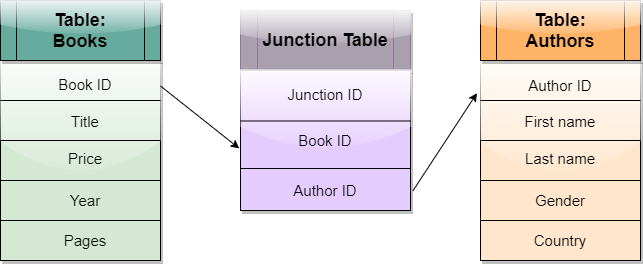

The diagram above was exported from draw.io. Its source (the exported page's mxGraphModel, read from the mxfile embedded in the PNG):
<mxGraphModel dx="1038" dy="531" grid="1" gridSize="10" guides="1" tooltips="1" connect="1" arrows="1" fold="1" page="1" pageScale="1" pageWidth="827" pageHeight="1169" math="0" shadow="0">
  <root>
    <mxCell id="WIyWlLk6GJQsqaUBKTNV-0" />
    <mxCell id="WIyWlLk6GJQsqaUBKTNV-1" parent="WIyWlLk6GJQsqaUBKTNV-0" />
    <mxCell id="kDwrrtvbMvYhLsKGPAvK-18" value="&lt;br&gt;&lt;br&gt;&lt;br&gt;&lt;br&gt;" style="rounded=0;whiteSpace=wrap;html=1;fontSize=15;fontColor=#000000;labelBackgroundColor=none;labelBorderColor=none;fillColor=#D5E8D4;shadow=1;glass=1;labelPosition=center;verticalLabelPosition=middle;align=center;verticalAlign=middle;" parent="WIyWlLk6GJQsqaUBKTNV-1" vertex="1">
      <mxGeometry x="120" y="120" width="160" height="200" as="geometry" />
    </mxCell>
    <mxCell id="kDwrrtvbMvYhLsKGPAvK-19" value="" style="endArrow=none;html=1;fontSize=15;fontColor=#FFFFFF;" parent="WIyWlLk6GJQsqaUBKTNV-1" edge="1">
      <mxGeometry width="50" height="50" relative="1" as="geometry">
        <mxPoint x="120" y="200" as="sourcePoint" />
        <mxPoint x="280" y="200" as="targetPoint" />
      </mxGeometry>
    </mxCell>
    <mxCell id="kDwrrtvbMvYhLsKGPAvK-20" value="" style="endArrow=none;html=1;fontSize=15;fontColor=#FFFFFF;shadow=0;" parent="WIyWlLk6GJQsqaUBKTNV-1" edge="1">
      <mxGeometry width="50" height="50" relative="1" as="geometry">
        <mxPoint x="120" y="160" as="sourcePoint" />
        <mxPoint x="280" y="160" as="targetPoint" />
      </mxGeometry>
    </mxCell>
    <mxCell id="kDwrrtvbMvYhLsKGPAvK-21" value="" style="endArrow=none;html=1;fontSize=15;fontColor=#FFFFFF;" parent="WIyWlLk6GJQsqaUBKTNV-1" edge="1">
      <mxGeometry width="50" height="50" relative="1" as="geometry">
        <mxPoint x="120" y="240" as="sourcePoint" />
        <mxPoint x="280" y="240" as="targetPoint" />
      </mxGeometry>
    </mxCell>
    <mxCell id="kDwrrtvbMvYhLsKGPAvK-22" value="" style="endArrow=none;html=1;fontSize=15;fontColor=#FFFFFF;" parent="WIyWlLk6GJQsqaUBKTNV-1" edge="1">
      <mxGeometry width="50" height="50" relative="1" as="geometry">
        <mxPoint x="120" y="280" as="sourcePoint" />
        <mxPoint x="280" y="280" as="targetPoint" />
      </mxGeometry>
    </mxCell>
    <mxCell id="kDwrrtvbMvYhLsKGPAvK-23" value="" style="rounded=0;whiteSpace=wrap;html=1;fontSize=15;fontColor=#FFFFFF;labelBackgroundColor=#66FF66;fillColor=#FFE6CC;shadow=1;comic=0;glass=1;" parent="WIyWlLk6GJQsqaUBKTNV-1" vertex="1">
      <mxGeometry x="600" y="120" width="160" height="200" as="geometry" />
    </mxCell>
    <mxCell id="kDwrrtvbMvYhLsKGPAvK-24" value="" style="endArrow=none;html=1;fontSize=15;fontColor=#FFFFFF;" parent="WIyWlLk6GJQsqaUBKTNV-1" edge="1">
      <mxGeometry width="50" height="50" relative="1" as="geometry">
        <mxPoint x="600" y="160" as="sourcePoint" />
        <mxPoint x="760" y="160" as="targetPoint" />
      </mxGeometry>
    </mxCell>
    <mxCell id="kDwrrtvbMvYhLsKGPAvK-25" value="" style="endArrow=none;html=1;fontSize=15;fontColor=#FFFFFF;" parent="WIyWlLk6GJQsqaUBKTNV-1" edge="1">
      <mxGeometry width="50" height="50" relative="1" as="geometry">
        <mxPoint x="600" y="200" as="sourcePoint" />
        <mxPoint x="760" y="200" as="targetPoint" />
      </mxGeometry>
    </mxCell>
    <mxCell id="kDwrrtvbMvYhLsKGPAvK-26" value="" style="endArrow=none;html=1;fontSize=15;fontColor=#FFFFFF;" parent="WIyWlLk6GJQsqaUBKTNV-1" edge="1">
      <mxGeometry width="50" height="50" relative="1" as="geometry">
        <mxPoint x="600" y="240" as="sourcePoint" />
        <mxPoint x="760" y="240" as="targetPoint" />
      </mxGeometry>
    </mxCell>
    <mxCell id="kDwrrtvbMvYhLsKGPAvK-27" value="" style="endArrow=none;html=1;fontSize=15;fontColor=#FFFFFF;" parent="WIyWlLk6GJQsqaUBKTNV-1" edge="1">
      <mxGeometry width="50" height="50" relative="1" as="geometry">
        <mxPoint x="600" y="280" as="sourcePoint" />
        <mxPoint x="760" y="280" as="targetPoint" />
      </mxGeometry>
    </mxCell>
    <mxCell id="kDwrrtvbMvYhLsKGPAvK-28" value="&lt;font color=&quot;#000000&quot; size=&quot;1&quot;&gt;&lt;b style=&quot;font-size: 18px&quot;&gt;Table:&lt;br&gt;Books&lt;br&gt;&lt;/b&gt;&lt;/font&gt;" style="shape=process;whiteSpace=wrap;html=1;backgroundOutline=1;fontSize=15;fontColor=#FFFFFF;fillColor=#67AB9F;shadow=1;glass=1;rounded=0;" parent="WIyWlLk6GJQsqaUBKTNV-1" vertex="1">
      <mxGeometry x="120" y="60" width="160" height="60" as="geometry" />
    </mxCell>
    <mxCell id="kDwrrtvbMvYhLsKGPAvK-29" value="&lt;font color=&quot;#000000&quot;&gt;&lt;span style=&quot;font-size: 18px&quot;&gt;&lt;b&gt;Table:&lt;br&gt;Authors&lt;br&gt;&lt;/b&gt;&lt;/span&gt;&lt;/font&gt;" style="shape=process;whiteSpace=wrap;html=1;backgroundOutline=1;fontSize=15;fontColor=#FFFFFF;fillColor=#FFB366;shadow=1;comic=0;glass=1;" parent="WIyWlLk6GJQsqaUBKTNV-1" vertex="1">
      <mxGeometry x="600" y="60" width="160" height="60" as="geometry" />
    </mxCell>
    <mxCell id="jroiphCdDV6vOpl23kJX-0" value="&lt;font style=&quot;font-size: 15px&quot;&gt;Author ID&lt;/font&gt;" style="rounded=0;whiteSpace=wrap;html=1;labelBackgroundColor=none;fontColor=#000000;strokeColor=none;fillColor=none;" vertex="1" parent="WIyWlLk6GJQsqaUBKTNV-1">
      <mxGeometry x="605" y="130" width="150" height="30" as="geometry" />
    </mxCell>
    <mxCell id="jroiphCdDV6vOpl23kJX-1" value="&lt;font style=&quot;font-size: 15px&quot;&gt;First name&lt;/font&gt;" style="rounded=0;whiteSpace=wrap;html=1;labelBackgroundColor=none;fontColor=#000000;strokeColor=none;fillColor=none;" vertex="1" parent="WIyWlLk6GJQsqaUBKTNV-1">
      <mxGeometry x="605" y="166" width="150" height="30" as="geometry" />
    </mxCell>
    <mxCell id="jroiphCdDV6vOpl23kJX-2" value="&lt;font style=&quot;font-size: 15px&quot;&gt;Last name&lt;/font&gt;" style="rounded=0;whiteSpace=wrap;html=1;labelBackgroundColor=none;fontColor=#000000;strokeColor=none;fillColor=none;" vertex="1" parent="WIyWlLk6GJQsqaUBKTNV-1">
      <mxGeometry x="605" y="203" width="150" height="30" as="geometry" />
    </mxCell>
    <mxCell id="jroiphCdDV6vOpl23kJX-3" value="&lt;font style=&quot;font-size: 15px&quot;&gt;Gender&lt;/font&gt;" style="rounded=0;whiteSpace=wrap;html=1;labelBackgroundColor=none;fontColor=#000000;strokeColor=none;fillColor=none;" vertex="1" parent="WIyWlLk6GJQsqaUBKTNV-1">
      <mxGeometry x="605" y="245" width="150" height="30" as="geometry" />
    </mxCell>
    <mxCell id="jroiphCdDV6vOpl23kJX-4" value="&lt;span style=&quot;font-size: 15px&quot;&gt;Country&lt;/span&gt;" style="rounded=0;whiteSpace=wrap;html=1;labelBackgroundColor=none;fontColor=#000000;strokeColor=none;fillColor=none;" vertex="1" parent="WIyWlLk6GJQsqaUBKTNV-1">
      <mxGeometry x="605" y="285" width="150" height="30" as="geometry" />
    </mxCell>
    <mxCell id="jroiphCdDV6vOpl23kJX-5" value="&lt;font style=&quot;font-size: 15px&quot;&gt;Book ID&lt;/font&gt;" style="rounded=0;whiteSpace=wrap;html=1;labelBackgroundColor=none;fontColor=#000000;strokeColor=none;fillColor=none;" vertex="1" parent="WIyWlLk6GJQsqaUBKTNV-1">
      <mxGeometry x="130" y="124" width="150" height="40" as="geometry" />
    </mxCell>
    <mxCell id="jroiphCdDV6vOpl23kJX-6" value="&lt;font style=&quot;font-size: 15px&quot;&gt;Title&lt;/font&gt;" style="rounded=0;whiteSpace=wrap;html=1;labelBackgroundColor=none;fontColor=#000000;strokeColor=none;fillColor=none;" vertex="1" parent="WIyWlLk6GJQsqaUBKTNV-1">
      <mxGeometry x="130" y="166" width="150" height="30" as="geometry" />
    </mxCell>
    <mxCell id="jroiphCdDV6vOpl23kJX-7" value="&lt;font style=&quot;font-size: 15px&quot;&gt;Price&lt;/font&gt;" style="rounded=0;whiteSpace=wrap;html=1;labelBackgroundColor=none;fontColor=#000000;strokeColor=none;fillColor=none;" vertex="1" parent="WIyWlLk6GJQsqaUBKTNV-1">
      <mxGeometry x="130" y="203" width="150" height="30" as="geometry" />
    </mxCell>
    <mxCell id="jroiphCdDV6vOpl23kJX-8" value="&lt;font style=&quot;font-size: 15px&quot;&gt;Year&lt;/font&gt;" style="rounded=0;whiteSpace=wrap;html=1;labelBackgroundColor=none;fontColor=#000000;strokeColor=none;fillColor=none;" vertex="1" parent="WIyWlLk6GJQsqaUBKTNV-1">
      <mxGeometry x="130" y="245" width="150" height="30" as="geometry" />
    </mxCell>
    <mxCell id="jroiphCdDV6vOpl23kJX-9" value="&lt;span style=&quot;font-size: 15px&quot;&gt;Pages&lt;/span&gt;" style="rounded=0;whiteSpace=wrap;html=1;labelBackgroundColor=none;fontColor=#000000;strokeColor=none;fillColor=none;" vertex="1" parent="WIyWlLk6GJQsqaUBKTNV-1">
      <mxGeometry x="130" y="285" width="150" height="30" as="geometry" />
    </mxCell>
    <mxCell id="jroiphCdDV6vOpl23kJX-11" value="&lt;font color=&quot;#000000&quot;&gt;&lt;span style=&quot;font-size: 18px&quot;&gt;&lt;b&gt;Junction Table&lt;br&gt;&lt;/b&gt;&lt;/span&gt;&lt;/font&gt;" style="shape=process;whiteSpace=wrap;html=1;backgroundOutline=1;fontSize=15;fillColor=#A9A0AD;shadow=1;comic=0;glass=1;strokeColor=#9673a6;" vertex="1" parent="WIyWlLk6GJQsqaUBKTNV-1">
      <mxGeometry x="360" y="70" width="170" height="60" as="geometry" />
    </mxCell>
    <mxCell id="jroiphCdDV6vOpl23kJX-14" value="" style="rounded=0;whiteSpace=wrap;html=1;labelBackgroundColor=none;fillColor=#E5CCFF;fontColor=#000000;shadow=1;glass=1;" vertex="1" parent="WIyWlLk6GJQsqaUBKTNV-1">
      <mxGeometry x="360" y="130" width="170" height="140" as="geometry" />
    </mxCell>
    <mxCell id="jroiphCdDV6vOpl23kJX-15" value="" style="endArrow=none;html=1;fontColor=#000000;" edge="1" parent="WIyWlLk6GJQsqaUBKTNV-1">
      <mxGeometry width="50" height="50" relative="1" as="geometry">
        <mxPoint x="360" y="228" as="sourcePoint" />
        <mxPoint x="530" y="228" as="targetPoint" />
      </mxGeometry>
    </mxCell>
    <mxCell id="jroiphCdDV6vOpl23kJX-17" value="&lt;font style=&quot;font-size: 15px&quot;&gt;Junction ID&lt;/font&gt;" style="rounded=0;whiteSpace=wrap;html=1;labelBackgroundColor=none;fontColor=#000000;strokeColor=none;fillColor=none;" vertex="1" parent="WIyWlLk6GJQsqaUBKTNV-1">
      <mxGeometry x="370" y="138" width="150" height="32" as="geometry" />
    </mxCell>
    <mxCell id="jroiphCdDV6vOpl23kJX-19" value="&lt;font style=&quot;font-size: 15px&quot;&gt;Author ID&lt;/font&gt;" style="rounded=0;whiteSpace=wrap;html=1;labelBackgroundColor=none;fontColor=#000000;strokeColor=none;fillColor=none;" vertex="1" parent="WIyWlLk6GJQsqaUBKTNV-1">
      <mxGeometry x="370" y="235" width="150" height="30" as="geometry" />
    </mxCell>
    <mxCell id="jroiphCdDV6vOpl23kJX-20" value="" style="endArrow=classic;html=1;fontColor=#000000;entryX=-0.022;entryY=0.163;entryDx=0;entryDy=0;entryPerimeter=0;exitX=1.014;exitY=0.86;exitDx=0;exitDy=0;exitPerimeter=0;" edge="1" parent="WIyWlLk6GJQsqaUBKTNV-1" source="jroiphCdDV6vOpl23kJX-14" target="kDwrrtvbMvYhLsKGPAvK-23">
      <mxGeometry width="50" height="50" relative="1" as="geometry">
        <mxPoint x="530" y="296" as="sourcePoint" />
        <mxPoint x="640" y="196" as="targetPoint" />
      </mxGeometry>
    </mxCell>
    <mxCell id="jroiphCdDV6vOpl23kJX-22" value="" style="endArrow=classic;html=1;fontColor=#000000;entryX=-0.007;entryY=0.557;entryDx=0;entryDy=0;entryPerimeter=0;" edge="1" parent="WIyWlLk6GJQsqaUBKTNV-1" target="jroiphCdDV6vOpl23kJX-14">
      <mxGeometry width="50" height="50" relative="1" as="geometry">
        <mxPoint x="280" y="145.5" as="sourcePoint" />
        <mxPoint x="350" y="210" as="targetPoint" />
      </mxGeometry>
    </mxCell>
    <mxCell id="jroiphCdDV6vOpl23kJX-18" value="&lt;font style=&quot;font-size: 15px&quot;&gt;Book ID&lt;/font&gt;" style="rounded=0;whiteSpace=wrap;html=1;labelBackgroundColor=none;fontColor=#000000;strokeColor=none;fillColor=none;" vertex="1" parent="WIyWlLk6GJQsqaUBKTNV-1">
      <mxGeometry x="370" y="180" width="150" height="40" as="geometry" />
    </mxCell>
    <mxCell id="jroiphCdDV6vOpl23kJX-25" value="" style="endArrow=none;html=1;fontColor=#000000;" edge="1" parent="WIyWlLk6GJQsqaUBKTNV-1">
      <mxGeometry width="50" height="50" relative="1" as="geometry">
        <mxPoint x="360" y="180.5" as="sourcePoint" />
        <mxPoint x="530" y="180.5" as="targetPoint" />
      </mxGeometry>
    </mxCell>
  </root>
</mxGraphModel>